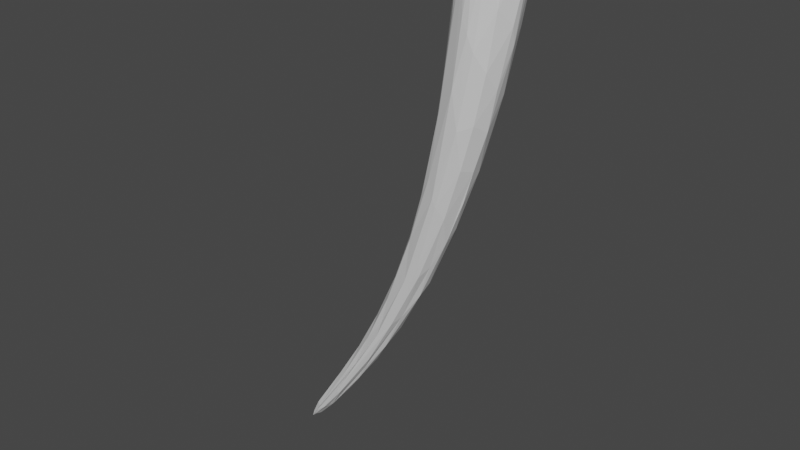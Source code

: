 # Source: root1.blend  (saved by Blender 3.4.6; exported with 4.5.12 LTS)
import bpy
from mathutils import Matrix  # noqa: F401  (used for matrix-valued properties, if any)

bpy.ops.wm.read_factory_settings(use_empty=True)
scene = bpy.context.scene
scene.name = 'Scene'

# ---- collections
col_collection = bpy.data.collections.new('Collection'); scene.collection.children.link(col_collection)

# ---- materials (node trees are filled in below, after node groups)
mat_material = bpy.data.materials.new('Material')
mat_material.alpha_threshold = 0.0
mat_material.use_transparent_shadow = False
mat_material.roughness = 0.5
mat_material.line_color = (0.0, 0.0, 0.0, 1.0)

# ---- material node trees
mat_material.use_nodes = True; mat_material.node_tree.nodes.clear()
_N = mat_material.node_tree.nodes; _L = mat_material.node_tree.links
n0 = _N.new('ShaderNodeOutputMaterial'); n0.name = 'Material Output'; n0.location = (300, 300)
n1 = _N.new('ShaderNodeBsdfPrincipled'); n1.name = 'Principled BSDF'; n1.location = (10, 300)
n1.distribution = 'GGX'
n1.subsurface_method = 'RANDOM_WALK_SKIN'
n1.inputs[3].default_value = 1.45
n1.inputs[27].default_value = (0.0, 0.0, 0.0, 1.0)
n1.inputs[28].default_value = 1.0
_L.new(n1.outputs[0], n0.inputs[0])
n0.is_active_output = True

# ---- world
world_world = bpy.data.worlds.new('World'); scene.world = world_world
world_world.use_nodes = True; world_world.node_tree.nodes.clear()
_N = world_world.node_tree.nodes; _L = world_world.node_tree.links
n0 = _N.new('ShaderNodeOutputWorld'); n0.name = 'World Output'; n0.location = (300, 300)
n1 = _N.new('ShaderNodeBackground'); n1.name = 'Background'; n1.location = (10, 300)
n1.inputs[0].default_value = (0.05088, 0.05088, 0.05088, 1.0)
_L.new(n1.outputs[0], n0.inputs[0])
n0.is_active_output = True
world_world.color = (0.05088, 0.05088, 0.05088)
world_world.use_sun_shadow = False
world_world.sun_shadow_jitter_overblur = 0.0

# ---- meshes
me_cube = bpy.data.meshes.new('Cube')
me_cube.from_pydata([(-0.4511, -0.8278, 0.0002349), (-0.9782, 0.4597, -4.599), (-4.319, 0.01201, -11.9), (-0.9593, -0.3521, 7.383e-05), (-0.9451, 0.002577, -7.629e-05), (-0.7443, 0.4914, -4.161e-05), (-0.006069, 0.6332, 3.409e-05), (-0.1389, -0.9163, -2.761e-06), (0.5346, -0.638, 5.776e-05), (0.8275, -0.2346, 0.0004521), (0.7473, 0.09591, 2.535e-06), (-1.473, -0.3987, -4.678), (-1.259, -0.4403, -3.469), (-1.268, -0.2462, -3.166), (-1.172, 0.08708, -2.953), (-1.141, 0.3436, -3.544), (-0.6784, -0.8722, -3.398), (-0.2558, -0.6238, -4.219), (-0.1165, -0.2728, -4.407), (0.04861, 0.04616, -3.58), (-0.478, 0.5246, -2.173), (0.1773, -0.8656, -2.265e-05), (-1.089, -0.05676, -1.884), (-0.9022, 0.3668, -1.601), (0.05725, -0.6632, -2.928), (-0.9882, 0.4296, -3.509), (0.1375, -0.3421, -3.362), (0.3969, -0.171, -2.351), (-0.8432, -0.704, -1.829), (-0.7016, -0.6688, 4.522e-05), (-1.045, -0.4225, -1.535), (-2.387, -0.1703, -7.776), (-2.688, 0.08702, -8.637), (-2.339, 0.2127, -7.718), (-2.206, 0.4093, -7.784), (-2.195, -0.4115, -7.706), (-1.732, -0.1978, -8.428), (-1.327, 0.2847, -7.488), (-1.76, -0.4986, -6.312), (-1.954, -0.3202, -6.668), (-0.5508, 0.2139, -5.401), (-2.014, -0.243, -6.627), (-1.178, 0.4254, -6.65), (-0.3006, 0.3647, -4.065), (-1.334, -0.6623, -6.257), (-1.498, -0.2257, -4.484), (-1.845, 0.01458, -6.133), (-1.891, 0.1887, -6.348), (-1.444, 0.3558, -5.069), (-1.123, -0.4681, -6.815), (-1.671, 0.3882, -6.048), (-0.4711, -0.265, -5.482), (-4.211, 0.1614, -11.76), (-4.238, 0.2355, -11.82), (-3.86, -0.1424, -11.37), (-2.948, -0.2432, -10.55), (-3.829, -0.1313, -12.04), (-4.097, -0.002073, -12.49), (-4.168, 0.3861, -12.47), (-3.609, -0.02248, -10.59), (-2.967, 0.446, -10.43), (-2.356, -0.412, -8.922), (-1.901, 0.4483, -8.348), (-2.843, 0.2369, -9.026), (-3.362, 0.2502, -10.16), (-1.974, -0.3452, -8.737), (-3.136, 0.416, -10.01), (-2.704, -0.1036, -10.27), (-2.979, 0.197, -10.85), (-1.975, 0.1185, -9.082), (-2.673, -0.2825, -8.836), (-2.323, 0.3438, -9.559), (-3.26, -0.2357, -10.55), (-5.999, 0.05099, -14.56), (-5.751, 0.276, -14.35), (-6.109, 0.2066, -14.89), (-6.001, 0.2419, -14.88), (-5.881, -0.01262, -14.61), (-5.942, -0.07302, -14.76), (-5.643, -0.07093, -14.51), (-5.588, 0.04752, -14.51), (-5.448, 0.08723, -14.39), (-5.565, 0.16, -14.52), (-5.81, 0.2429, -14.69), (-4.979, 0.1869, -13.05), (-4.988, -0.09928, -13.69), (-4.53, 0.3552, -12.49), (-5.545, 0.3155, -14.15), (-4.358, -0.1145, -12.44), (-5.064, 0.03392, -13.11), (-4.576, -0.1384, -12.83), (-5.22, 0.3255, -13.93), (-0.1582, -0.8554, -2.474), (0.299, -0.6845, -1.508), (-0.8397, 0.4524, -2.046), (0.4686, -0.3326, -1.883), (-0.5428, 0.5895, 3.599e-05), (0.4586, 0.4897, -0.0004508), (0.3552, 0.1227, -2.01), (-0.4379, -0.9047, -1.768), (-0.2896, -0.911, -2.097), (-0.05348, 0.469, -2.385), (-1.475, -0.6216, -5.802), (-1.777, -0.1701, -5.715), (-2.294, 0.03614, -7.566), (-0.5632, 0.4476, -4.261), (-0.5982, -0.7846, -4.383), (-1.269, -0.6271, -6.49), (-1.481, 0.1251, -4.68), (-0.6187, -0.5657, -5.408), (-2.219, 0.4726, -8.399), (-1.312, -0.1532, -7.683), (-0.7835, -0.192, -6.393), (-0.5212, 0.02728, -5.573), (-1.138, 0.03759, -7.25), (-1.171, -0.6622, -4.019), (-3.1, 0.04266, -9.556), (-3.471, -0.2461, -11.13), (-3.436, 0.1461, -10.33), (-1.897, -0.4484, -8.263), (-2.164, -0.03985, -9.468), (-3.392, 0.04242, -11.54), (-3.655, 0.447, -11.34), (-2.931, -0.08862, -9.168), (-3.056, -0.2476, -9.782), (-3.34, 0.3573, -11.29), (-4.402, 0.07991, -13.02), (-5.075, 0.3697, -13.64), (-3.809, 0.2057, -12.17), (-4.747, 0.1819, -13.49), (-4.826, -0.05985, -12.98), (-5.094, 0.2616, -13.84), (-5.094, -0.1462, -13.69), (-6.289, 0.09374, -15.21), (-6.227, 0.09217, -15.01), (-5.962, 0.149, -14.56), (-5.974, 0.1208, -14.97), (-6.078, -0.0129, -14.99)], [], [(6, 101, 20), (24, 106, 17), (21, 93, 8), (93, 92, 24), (23, 14, 22), (4, 23, 22), (23, 15, 14), (93, 24, 95), (24, 26, 95), (25, 15, 94), (20, 25, 94), (9, 95, 27), (20, 1, 25), (10, 27, 98), (0, 115, 102), (30, 28, 29), (30, 12, 28), (12, 11, 28), (99, 16, 100), (0, 99, 7), (30, 13, 12), (7, 100, 21), (101, 42, 105), (20, 101, 105), (14, 13, 22), (113, 114, 37), (19, 40, 43), (11, 38, 115), (39, 35, 38), (40, 42, 43), (40, 37, 42), (37, 62, 42), (102, 35, 44), (44, 35, 61), (12, 45, 11), (101, 43, 42), (44, 61, 107), (45, 46, 103), (41, 104, 31), (14, 45, 13), (1, 105, 62), (17, 106, 109), (109, 107, 49), (49, 119, 65), (47, 33, 46), (15, 108, 14), (48, 47, 108), (34, 33, 47), (109, 51, 18), (49, 36, 111), (17, 18, 26), (25, 48, 15), (1, 50, 25), (1, 110, 50), (112, 111, 114), (114, 111, 69), (18, 51, 113), (113, 112, 114), (1, 62, 110), (19, 113, 40), (31, 32, 123), (62, 71, 60), (107, 61, 119), (116, 118, 59), (119, 55, 65), (61, 117, 119), (119, 117, 55), (60, 58, 122), (63, 118, 32), (53, 52, 118), (33, 32, 104), (65, 55, 67), (66, 64, 63), (56, 57, 67), (67, 121, 120), (36, 120, 111), (68, 121, 128), (69, 120, 68), (68, 128, 125), (37, 69, 71), (128, 58, 125), (123, 124, 70), (31, 70, 35), (37, 71, 62), (124, 72, 61), (54, 88, 72), (59, 2, 54), (61, 72, 117), (117, 88, 90), (53, 84, 52), (85, 81, 57), (86, 135, 84), (135, 74, 75), (57, 81, 126), (57, 126, 121), (126, 81, 129), (87, 74, 122), (127, 87, 122), (129, 131, 58), (131, 82, 83), (89, 73, 77), (131, 83, 91), (77, 78, 90), (89, 135, 73), (58, 91, 127), (90, 78, 132), (90, 132, 117), (85, 132, 79), (134, 133, 73), (135, 134, 73), (137, 136, 80), (75, 74, 87), (76, 75, 87), (136, 83, 82), (136, 82, 81), (80, 136, 81), (137, 80, 79), (78, 137, 79), (24, 92, 106), (4, 5, 23), (9, 93, 95), (8, 93, 9), (24, 17, 26), (23, 5, 94), (23, 94, 15), (5, 96, 94), (95, 26, 27), (27, 26, 18), (96, 20, 94), (10, 9, 27), (19, 27, 18), (20, 105, 1), (96, 6, 20), (98, 27, 19), (0, 28, 115), (98, 19, 43), (0, 29, 28), (28, 11, 115), (97, 10, 98), (0, 16, 99), (3, 30, 29), (97, 98, 43), (7, 99, 100), (6, 97, 101), (101, 97, 43), (100, 16, 106), (21, 100, 92), (30, 3, 22), (3, 4, 22), (30, 22, 13), (21, 92, 93), (100, 106, 92), (40, 113, 37), (102, 115, 38), (102, 38, 35), (11, 39, 38), (39, 31, 35), (16, 102, 44), (16, 0, 102), (11, 41, 39), (41, 31, 39), (11, 45, 103), (11, 103, 41), (12, 13, 45), (16, 44, 106), (41, 103, 104), (31, 104, 32), (105, 42, 62), (106, 44, 107), (103, 46, 104), (109, 106, 107), (49, 107, 119), (45, 108, 46), (46, 33, 104), (14, 108, 45), (108, 47, 46), (15, 48, 108), (48, 50, 47), (50, 34, 47), (49, 65, 36), (17, 109, 18), (51, 49, 111), (109, 49, 51), (51, 111, 112), (25, 50, 48), (50, 110, 34), (113, 51, 112), (19, 18, 113), (37, 114, 69), (123, 32, 116), (123, 116, 59), (59, 52, 2), (60, 125, 58), (59, 118, 52), (32, 118, 116), (63, 64, 118), (64, 53, 118), (33, 63, 32), (64, 66, 53), (33, 34, 63), (36, 65, 67), (67, 55, 56), (34, 66, 63), (66, 86, 53), (66, 122, 86), (36, 67, 120), (67, 57, 121), (69, 111, 120), (68, 120, 121), (110, 122, 66), (110, 66, 34), (110, 62, 60), (110, 60, 122), (71, 68, 125), (69, 68, 71), (35, 70, 124), (124, 123, 59), (31, 123, 70), (124, 59, 54), (35, 124, 61), (124, 54, 72), (71, 125, 60), (117, 72, 88), (53, 86, 84), (57, 56, 85), (81, 85, 80), (80, 85, 79), (135, 86, 74), (86, 122, 74), (128, 121, 126), (128, 126, 129), (129, 81, 82), (87, 127, 76), (129, 82, 131), (2, 89, 130), (89, 77, 130), (54, 2, 130), (128, 129, 58), (130, 77, 88), (54, 130, 88), (58, 131, 91), (90, 88, 77), (2, 84, 89), (89, 84, 135), (52, 84, 2), (127, 91, 76), (122, 58, 127), (76, 91, 83), (117, 132, 55), (79, 132, 78), (56, 55, 85), (55, 132, 85), (73, 133, 77), (75, 134, 135), (83, 133, 76), (136, 133, 83), (137, 133, 136), (133, 78, 77), (133, 137, 78), (75, 133, 134), (76, 133, 75)])
_uv = me_cube.uv_layers.new(name='UVMap')
_uv.uv.foreach_set('vector', [0.08573, 0.9953, 0.06703, 0.832, 0.09994, 0.8411, 0.2974, 0.7933, 0.2563, 0.6931, 0.2812, 0.7037, 0.293, 0.9996, 0.3097, 0.8915, 0.3238, 0.9999, 0.3097, 0.8915, 0.2776, 0.8241, 0.2974, 0.7933, 0.1388, 0.8795, 0.1549, 0.7772, 0.1702, 0.8553, 0.1715, 0.9925, 0.1388, 0.8795, 0.1702, 0.8553, 0.1388, 0.8795, 0.1324, 0.735, 0.1549, 0.7772, 0.3097, 0.8915, 0.2974, 0.7933, 0.336, 0.8638, 0.2974, 0.7933, 0.3168, 0.7615, 0.336, 0.8638, 0.1204, 0.7388, 0.1324, 0.735, 0.1273, 0.8459, 0.09994, 0.8411, 0.1204, 0.7388, 0.1273, 0.8459, 0.3599, 0.999, 0.336, 0.8638, 0.3424, 0.8285, 0.09994, 0.8411, 0.1034, 0.6618, 0.1204, 0.7388, 0.02226, 0.9999, 0.01046, 0.8442, 0.03002, 0.8663, 0.2462, 0.9983, 0.2089, 0.7005, 0.2017, 0.5963, 0.1979, 0.88, 0.2233, 0.8577, 0.2249, 0.9952, 0.1979, 0.88, 0.1915, 0.7379, 0.2233, 0.8577, 0.1915, 0.7379, 0.1833, 0.6553, 0.2233, 0.8577, 0.2555, 0.8723, 0.2463, 0.7596, 0.2669, 0.8498, 0.2462, 0.9983, 0.2555, 0.8723, 0.2698, 0.999, 0.1979, 0.88, 0.1783, 0.76, 0.1915, 0.7379, 0.2698, 0.999, 0.2669, 0.8498, 0.293, 0.9996, 0.06703, 0.832, 0.08429, 0.5377, 0.07965, 0.6893, 0.09994, 0.8411, 0.06703, 0.832, 0.07965, 0.6893, 0.1549, 0.7772, 0.1783, 0.76, 0.1702, 0.8553, 0.04073, 0.6214, 0.05753, 0.4979, 0.07709, 0.4808, 0.03138, 0.76, 0.05357, 0.6329, 0.0604, 0.7247, 0.1833, 0.6553, 0.1884, 0.5553, 0.2089, 0.7005, 0.176, 0.5279, 0.1864, 0.4566, 0.1884, 0.5553, 0.05357, 0.6329, 0.08429, 0.5377, 0.0604, 0.7247, 0.05357, 0.6329, 0.07709, 0.4808, 0.08429, 0.5377, 0.07709, 0.4808, 0.1019, 0.4144, 0.08429, 0.5377, 0.2017, 0.5963, 0.1864, 0.4566, 0.2172, 0.568, 0.2172, 0.568, 0.1864, 0.4566, 0.1998, 0.3809, 0.1915, 0.7379, 0.1713, 0.6688, 0.1833, 0.6553, 0.06703, 0.832, 0.0604, 0.7247, 0.08429, 0.5377, 0.2172, 0.568, 0.1998, 0.3809, 0.2247, 0.5538, 0.1713, 0.6688, 0.1524, 0.5571, 0.1653, 0.5858, 0.1696, 0.5285, 0.1546, 0.4606, 0.1682, 0.447, 0.1549, 0.7772, 0.1713, 0.6688, 0.1783, 0.76, 0.1034, 0.6618, 0.07965, 0.6893, 0.1019, 0.4144, 0.2812, 0.7037, 0.2563, 0.6931, 0.262, 0.6251, 0.262, 0.6251, 0.2247, 0.5538, 0.2408, 0.5337, 0.2408, 0.5337, 0.2149, 0.433, 0.22, 0.4023, 0.1409, 0.5412, 0.1445, 0.4487, 0.1524, 0.5571, 0.1324, 0.735, 0.1461, 0.6575, 0.1549, 0.7772, 0.1276, 0.6341, 0.1409, 0.5412, 0.1461, 0.6575, 0.13, 0.4459, 0.1445, 0.4487, 0.1409, 0.5412, 0.262, 0.6251, 0.2821, 0.6176, 0.3047, 0.6874, 0.2408, 0.5337, 0.2346, 0.4228, 0.2501, 0.4737, 0.2812, 0.7037, 0.3047, 0.6874, 0.3168, 0.7615, 0.1204, 0.7388, 0.1276, 0.6341, 0.1324, 0.735, 0.1034, 0.6618, 0.1248, 0.5628, 0.1204, 0.7388, 0.1034, 0.6618, 0.1194, 0.4044, 0.1248, 0.5628, 0.2713, 0.5576, 0.2501, 0.4737, 0.2689, 0.4979, 0.2689, 0.4979, 0.2501, 0.4737, 0.2462, 0.3717, 0.3047, 0.6874, 0.2821, 0.6176, 0.2983, 0.6061, 0.04073, 0.6214, 0.0331, 0.5599, 0.05753, 0.4979, 0.1034, 0.6618, 0.1019, 0.4144, 0.1194, 0.4044, 0.03138, 0.76, 0.04073, 0.6214, 0.05357, 0.6329, 0.1682, 0.447, 0.153, 0.3899, 0.1641, 0.3542, 0.1019, 0.4144, 0.09545, 0.3415, 0.1105, 0.2795, 0.2247, 0.5538, 0.1998, 0.3809, 0.2149, 0.433, 0.1558, 0.3277, 0.1491, 0.2765, 0.1587, 0.2583, 0.2149, 0.433, 0.2004, 0.2786, 0.22, 0.4023, 0.1998, 0.3809, 0.1833, 0.233, 0.2149, 0.433, 0.2149, 0.433, 0.1833, 0.233, 0.2004, 0.2786, 0.1105, 0.2795, 0.1168, 0.1545, 0.123, 0.2157, 0.1436, 0.3636, 0.1491, 0.2765, 0.153, 0.3899, 0.1414, 0.1854, 0.1459, 0.1879, 0.1491, 0.2765, 0.1445, 0.4487, 0.153, 0.3899, 0.1546, 0.4606, 0.22, 0.4023, 0.2004, 0.2786, 0.214, 0.2962, 0.1308, 0.2998, 0.1431, 0.2867, 0.1436, 0.3636, 0.1891, 0.1742, 0.1904, 0.1465, 0.214, 0.2962, 0.214, 0.2962, 0.2072, 0.2067, 0.2314, 0.3501, 0.2346, 0.4228, 0.2314, 0.3501, 0.2501, 0.4737, 0.2258, 0.2498, 0.2072, 0.2067, 0.207, 0.1643, 0.2462, 0.3717, 0.2314, 0.3501, 0.2258, 0.2498, 0.0933, 0.2617, 0.1023, 0.1775, 0.1061, 0.2323, 0.07709, 0.4808, 0.07725, 0.3746, 0.09545, 0.3415, 0.1023, 0.1775, 0.1168, 0.1545, 0.1061, 0.2323, 0.1641, 0.3542, 0.1758, 0.3158, 0.1782, 0.3805, 0.1682, 0.447, 0.1782, 0.3805, 0.1864, 0.4566, 0.07709, 0.4808, 0.09545, 0.3415, 0.1019, 0.4144, 0.1758, 0.3158, 0.1813, 0.2693, 0.1998, 0.3809, 0.1669, 0.2143, 0.1669, 0.1517, 0.1813, 0.2693, 0.1587, 0.2583, 0.1539, 0.1771, 0.1669, 0.2143, 0.1998, 0.3809, 0.1813, 0.2693, 0.1833, 0.233, 0.1833, 0.233, 0.1669, 0.1517, 0.1668, 0.1284, 0.1414, 0.1854, 0.1418, 0.1086, 0.1459, 0.1879, 0.1692, 0.07962, 0.1692, 0.03339, 0.1904, 0.1465, 0.133, 0.1451, 0.1438, 0.01734, 0.1418, 0.1086, 0.1438, 0.01734, 0.1389, 0.02893, 0.141, 0.006441, 0.1904, 0.1465, 0.1692, 0.03339, 0.1885, 0.1148, 0.1904, 0.1465, 0.1885, 0.1148, 0.2072, 0.2067, 0.1885, 0.1148, 0.1692, 0.03339, 0.1867, 0.08507, 0.1358, 0.04141, 0.1389, 0.02893, 0.123, 0.2157, 0.1281, 0.07552, 0.1358, 0.04141, 0.123, 0.2157, 0.1117, 0.09363, 0.1215, 0.06967, 0.1168, 0.1545, 0.1215, 0.06967, 0.1266, 0.02541, 0.1359, 0.01341, 0.1494, 0.103, 0.1469, 0.01751, 0.1511, 0.01967, 0.1215, 0.06967, 0.1359, 0.01341, 0.1267, 0.06359, 0.1511, 0.01967, 0.1523, 0.01501, 0.1668, 0.1284, 0.1494, 0.103, 0.1438, 0.01734, 0.1469, 0.01751, 0.1168, 0.1545, 0.1267, 0.06359, 0.1281, 0.07552, 0.1668, 0.1284, 0.1523, 0.01501, 0.1635, 0.07852, 0.1668, 0.1284, 0.1635, 0.07852, 0.1833, 0.233, 0.1692, 0.07962, 0.1635, 0.07852, 0.1583, 0.02486, 0.1444, 0.0003452, 0.1451, 5.913e-05, 0.1469, 0.01751, 0.1438, 0.01734, 0.1444, 0.0003452, 0.1469, 0.01751, 0.1494, 0.002558, 0.1541, 0.001493, 0.164, 0.02485, 0.141, 0.006441, 0.1389, 0.02893, 0.1358, 0.04141, 0.1382, 0.007118, 0.141, 0.006441, 0.1358, 0.04141, 0.1375, 0.003874, 0.1359, 0.01341, 0.1266, 0.02541, 0.1375, 0.003874, 0.1266, 0.02541, 0.1204, 0.03243, 0.164, 0.02485, 0.1541, 0.001493, 0.1692, 0.03339, 0.1494, 0.002558, 0.164, 0.02485, 0.1583, 0.02486, 0.1523, 0.01501, 0.1494, 0.002558, 0.1583, 0.02486, 0.2974, 0.7933, 0.2776, 0.8241, 0.2563, 0.6931, 0.1715, 0.9925, 0.1357, 0.9927, 0.1388, 0.8795, 0.3599, 0.999, 0.3097, 0.8915, 0.336, 0.8638, 0.3238, 0.9999, 0.3097, 0.8915, 0.3599, 0.999, 0.2974, 0.7933, 0.2812, 0.7037, 0.3168, 0.7615, 0.1388, 0.8795, 0.1357, 0.9927, 0.1273, 0.8459, 0.1388, 0.8795, 0.1273, 0.8459, 0.1324, 0.735, 0.1357, 0.9927, 0.1214, 0.9925, 0.1273, 0.8459, 0.336, 0.8638, 0.3168, 0.7615, 0.3424, 0.8285, 0.3424, 0.8285, 0.3168, 0.7615, 0.3047, 0.6874, 0.1214, 0.9925, 0.09994, 0.8411, 0.1273, 0.8459, 0.02226, 0.9999, 6.008e-05, 0.9999, 0.01046, 0.8442, 0.03138, 0.76, 0.01046, 0.8442, 0.01383, 0.703, 0.09994, 0.8411, 0.07965, 0.6893, 0.1034, 0.6618, 0.1214, 0.9925, 0.08573, 0.9953, 0.09994, 0.8411, 0.03002, 0.8663, 0.01046, 0.8442, 0.03138, 0.76, 0.2462, 0.9983, 0.2233, 0.8577, 0.2089, 0.7005, 0.03002, 0.8663, 0.03138, 0.76, 0.0604, 0.7247, 0.2462, 0.9983, 0.2249, 0.9952, 0.2233, 0.8577, 0.2233, 0.8577, 0.1833, 0.6553, 0.2089, 0.7005, 0.05414, 0.9977, 0.02226, 0.9999, 0.03002, 0.8663, 0.2462, 0.9983, 0.2463, 0.7596, 0.2555, 0.8723, 0.1961, 0.9928, 0.1979, 0.88, 0.2249, 0.9952, 0.05414, 0.9977, 0.03002, 0.8663, 0.0604, 0.7247, 0.2698, 0.999, 0.2555, 0.8723, 0.2669, 0.8498, 0.08573, 0.9953, 0.05414, 0.9977, 0.06703, 0.832, 0.06703, 0.832, 0.05414, 0.9977, 0.0604, 0.7247, 0.2669, 0.8498, 0.2463, 0.7596, 0.2563, 0.6931, 0.293, 0.9996, 0.2669, 0.8498, 0.2776, 0.8241, 0.1979, 0.88, 0.1961, 0.9928, 0.1702, 0.8553, 0.1961, 0.9928, 0.1715, 0.9925, 0.1702, 0.8553, 0.1979, 0.88, 0.1702, 0.8553, 0.1783, 0.76, 0.293, 0.9996, 0.2776, 0.8241, 0.3097, 0.8915, 0.2669, 0.8498, 0.2563, 0.6931, 0.2776, 0.8241, 0.05357, 0.6329, 0.04073, 0.6214, 0.07709, 0.4808, 0.2017, 0.5963, 0.2089, 0.7005, 0.1884, 0.5553, 0.2017, 0.5963, 0.1884, 0.5553, 0.1864, 0.4566, 0.1833, 0.6553, 0.176, 0.5279, 0.1884, 0.5553, 0.176, 0.5279, 0.1682, 0.447, 0.1864, 0.4566, 0.2463, 0.7596, 0.2017, 0.5963, 0.2172, 0.568, 0.2463, 0.7596, 0.2462, 0.9983, 0.2017, 0.5963, 0.1833, 0.6553, 0.1696, 0.5285, 0.176, 0.5279, 0.1696, 0.5285, 0.1682, 0.447, 0.176, 0.5279, 0.1833, 0.6553, 0.1713, 0.6688, 0.1653, 0.5858, 0.1833, 0.6553, 0.1653, 0.5858, 0.1696, 0.5285, 0.1915, 0.7379, 0.1783, 0.76, 0.1713, 0.6688, 0.2463, 0.7596, 0.2172, 0.568, 0.2563, 0.6931, 0.1696, 0.5285, 0.1653, 0.5858, 0.1546, 0.4606, 0.1682, 0.447, 0.1546, 0.4606, 0.153, 0.3899, 0.07965, 0.6893, 0.08429, 0.5377, 0.1019, 0.4144, 0.2563, 0.6931, 0.2172, 0.568, 0.2247, 0.5538, 0.1653, 0.5858, 0.1524, 0.5571, 0.1546, 0.4606, 0.262, 0.6251, 0.2563, 0.6931, 0.2247, 0.5538, 0.2408, 0.5337, 0.2247, 0.5538, 0.2149, 0.433, 0.1713, 0.6688, 0.1461, 0.6575, 0.1524, 0.5571, 0.1524, 0.5571, 0.1445, 0.4487, 0.1546, 0.4606, 0.1549, 0.7772, 0.1461, 0.6575, 0.1713, 0.6688, 0.1461, 0.6575, 0.1409, 0.5412, 0.1524, 0.5571, 0.1324, 0.735, 0.1276, 0.6341, 0.1461, 0.6575, 0.1276, 0.6341, 0.1248, 0.5628, 0.1409, 0.5412, 0.1248, 0.5628, 0.13, 0.4459, 0.1409, 0.5412, 0.2408, 0.5337, 0.22, 0.4023, 0.2346, 0.4228, 0.2812, 0.7037, 0.262, 0.6251, 0.3047, 0.6874, 0.2821, 0.6176, 0.2408, 0.5337, 0.2501, 0.4737, 0.262, 0.6251, 0.2408, 0.5337, 0.2821, 0.6176, 0.2821, 0.6176, 0.2501, 0.4737, 0.2713, 0.5576, 0.1204, 0.7388, 0.1248, 0.5628, 0.1276, 0.6341, 0.1248, 0.5628, 0.1194, 0.4044, 0.13, 0.4459, 0.2983, 0.6061, 0.2821, 0.6176, 0.2713, 0.5576, 0.03138, 0.76, 0.01383, 0.703, 0.04073, 0.6214, 0.07709, 0.4808, 0.05753, 0.4979, 0.07725, 0.3746, 0.1641, 0.3542, 0.153, 0.3899, 0.1558, 0.3277, 0.1641, 0.3542, 0.1558, 0.3277, 0.1587, 0.2583, 0.1587, 0.2583, 0.1459, 0.1879, 0.1539, 0.1771, 0.1105, 0.2795, 0.1061, 0.2323, 0.1168, 0.1545, 0.1587, 0.2583, 0.1491, 0.2765, 0.1459, 0.1879, 0.153, 0.3899, 0.1491, 0.2765, 0.1558, 0.3277, 0.1436, 0.3636, 0.1431, 0.2867, 0.1491, 0.2765, 0.1431, 0.2867, 0.1414, 0.1854, 0.1491, 0.2765, 0.1445, 0.4487, 0.1436, 0.3636, 0.153, 0.3899, 0.1431, 0.2867, 0.1308, 0.2998, 0.1414, 0.1854, 0.1445, 0.4487, 0.13, 0.4459, 0.1436, 0.3636, 0.2346, 0.4228, 0.22, 0.4023, 0.214, 0.2962, 0.214, 0.2962, 0.2004, 0.2786, 0.1891, 0.1742, 0.13, 0.4459, 0.1308, 0.2998, 0.1436, 0.3636, 0.1308, 0.2998, 0.133, 0.1451, 0.1414, 0.1854, 0.1308, 0.2998, 0.123, 0.2157, 0.133, 0.1451, 0.2346, 0.4228, 0.214, 0.2962, 0.2314, 0.3501, 0.214, 0.2962, 0.1904, 0.1465, 0.2072, 0.2067, 0.2462, 0.3717, 0.2501, 0.4737, 0.2314, 0.3501, 0.2258, 0.2498, 0.2314, 0.3501, 0.2072, 0.2067, 0.1194, 0.4044, 0.123, 0.2157, 0.1308, 0.2998, 0.1194, 0.4044, 0.1308, 0.2998, 0.13, 0.4459, 0.1194, 0.4044, 0.1019, 0.4144, 0.1105, 0.2795, 0.1194, 0.4044, 0.1105, 0.2795, 0.123, 0.2157, 0.09545, 0.3415, 0.0933, 0.2617, 0.1061, 0.2323, 0.07725, 0.3746, 0.0933, 0.2617, 0.09545, 0.3415, 0.1864, 0.4566, 0.1782, 0.3805, 0.1758, 0.3158, 0.1758, 0.3158, 0.1641, 0.3542, 0.1587, 0.2583, 0.1682, 0.447, 0.1641, 0.3542, 0.1782, 0.3805, 0.1758, 0.3158, 0.1587, 0.2583, 0.1669, 0.2143, 0.1864, 0.4566, 0.1758, 0.3158, 0.1998, 0.3809, 0.1758, 0.3158, 0.1669, 0.2143, 0.1813, 0.2693, 0.09545, 0.3415, 0.1061, 0.2323, 0.1105, 0.2795, 0.1833, 0.233, 0.1813, 0.2693, 0.1669, 0.1517, 0.1414, 0.1854, 0.133, 0.1451, 0.1418, 0.1086, 0.1904, 0.1465, 0.1891, 0.1742, 0.1692, 0.07962, 0.1692, 0.03339, 0.1692, 0.07962, 0.164, 0.02485, 0.164, 0.02485, 0.1692, 0.07962, 0.1583, 0.02486, 0.1438, 0.01734, 0.133, 0.1451, 0.1389, 0.02893, 0.133, 0.1451, 0.123, 0.2157, 0.1389, 0.02893, 0.207, 0.1643, 0.2072, 0.2067, 0.1885, 0.1148, 0.207, 0.1643, 0.1885, 0.1148, 0.1867, 0.08507, 0.1117, 0.09363, 0.1204, 0.03243, 0.1266, 0.02541, 0.1358, 0.04141, 0.1281, 0.07552, 0.1382, 0.007118, 0.1117, 0.09363, 0.1266, 0.02541, 0.1215, 0.06967, 0.1539, 0.1771, 0.1494, 0.103, 0.1578, 0.1157, 0.1494, 0.103, 0.1511, 0.01967, 0.1578, 0.1157, 0.1669, 0.2143, 0.1539, 0.1771, 0.1578, 0.1157, 0.1023, 0.1775, 0.1117, 0.09363, 0.1168, 0.1545, 0.1578, 0.1157, 0.1511, 0.01967, 0.1669, 0.1517, 0.1669, 0.2143, 0.1578, 0.1157, 0.1669, 0.1517, 0.1168, 0.1545, 0.1215, 0.06967, 0.1267, 0.06359, 0.1668, 0.1284, 0.1669, 0.1517, 0.1511, 0.01967, 0.1539, 0.1771, 0.1418, 0.1086, 0.1494, 0.103, 0.1494, 0.103, 0.1418, 0.1086, 0.1438, 0.01734, 0.1459, 0.1879, 0.1418, 0.1086, 0.1539, 0.1771, 0.1281, 0.07552, 0.1267, 0.06359, 0.1382, 0.007118, 0.123, 0.2157, 0.1168, 0.1545, 0.1281, 0.07552, 0.1382, 0.007118, 0.1267, 0.06359, 0.1359, 0.01341, 0.1833, 0.233, 0.1635, 0.07852, 0.2004, 0.2786, 0.1583, 0.02486, 0.1635, 0.07852, 0.1523, 0.01501, 0.1891, 0.1742, 0.2004, 0.2786, 0.1692, 0.07962, 0.2004, 0.2786, 0.1635, 0.07852, 0.1692, 0.07962, 0.1469, 0.01751, 0.1451, 5.913e-05, 0.1511, 0.01967, 0.141, 0.006441, 0.1444, 0.0003452, 0.1438, 0.01734, 0.1359, 0.01341, 0.1451, 5.913e-05, 0.1382, 0.007118, 0.1375, 0.003874, 0.1451, 5.913e-05, 0.1359, 0.01341, 0.1494, 0.002558, 0.1451, 5.913e-05, 0.1541, 0.001493, 0.1451, 5.913e-05, 0.1523, 0.01501, 0.1511, 0.01967, 0.1451, 5.913e-05, 0.1494, 0.002558, 0.1523, 0.01501, 0.141, 0.006441, 0.1451, 5.913e-05, 0.1444, 0.0003452, 0.1382, 0.007118, 0.1451, 5.913e-05, 0.141, 0.006441])
me_cube.materials.append(mat_material)
me_cube.use_mirror_vertex_groups = False
me_cube.update()

# ---- objects
ob_cube = bpy.data.objects.new('Cube', me_cube)

# ---- transforms, parenting, visibility, modifiers, constraints
ob_cube.location = (0.0, 0.0, 0.0)
ob_cube.lock_rotations_4d = False
ob_cube.empty_display_type = 'ARROWS'
ob_cube.lineart.crease_threshold = 0.0

# ---- collection membership
col_collection.objects.link(ob_cube)

# ---- scene / render settings (as saved in the file)
scene.frame_start = 1; scene.frame_end = 250; scene.frame_set(1)
scene.render.engine = 'BLENDER_EEVEE_NEXT'
scene.cycles.sampling_pattern = 'TABULATED_SOBOL'
scene.cycles.use_light_tree = False
scene.view_settings.view_transform = 'Filmic'
bpy.context.view_layer.update()

# ---- added for rendering (the .blend has no active camera and no usable light): camera, sun
cam_auto = bpy.data.cameras.new('AutoCamera')
cam_auto.lens = 50.0
cam_auto.sensor_width = 36.0
cam_auto.clip_end = 1000.0
ob_auto_camera = bpy.data.objects.new('AutoCamera', cam_auto)
scene.collection.objects.link(ob_auto_camera)
ob_auto_camera.location = (12.8708, -18.8633, 4.8774)
ob_auto_camera.rotation_euler = (1.09748, -7.21219e-08, 0.694738)
scene.camera = ob_auto_camera
light_auto_sun = bpy.data.lights.new('AutoSun', 'SUN')
light_auto_sun.energy = 3.0
light_auto_sun.angle = 0.0523599
ob_auto_sun = bpy.data.objects.new('AutoSun', light_auto_sun)
scene.collection.objects.link(ob_auto_sun)
ob_auto_sun.rotation_euler = (0.872665, 0.174533, 0.523599)
bpy.context.view_layer.update()
